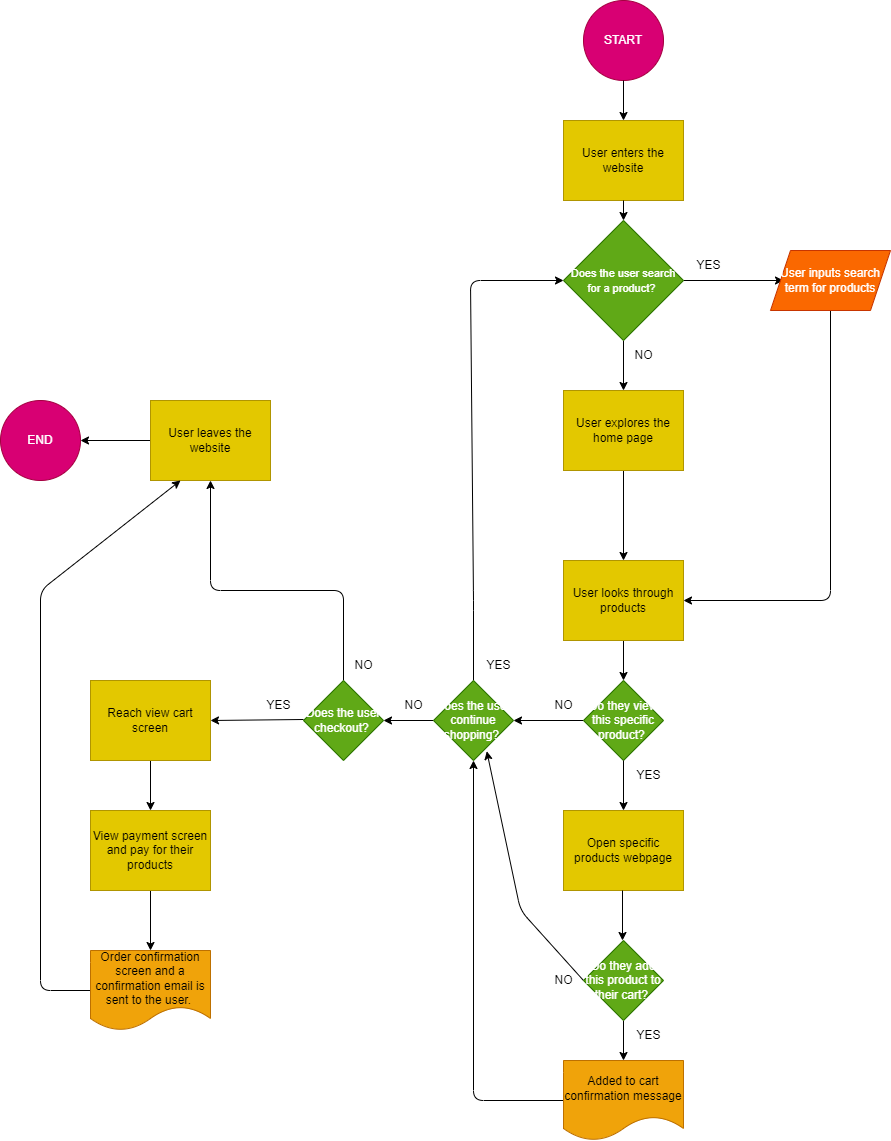

The diagram above was exported from draw.io. Its source (the exported page's mxGraphModel, read from the mxfile embedded in the PNG):
<mxGraphModel dx="934" dy="662" grid="1" gridSize="10" guides="1" tooltips="1" connect="1" arrows="1" fold="1" page="1" pageScale="1" pageWidth="2336" pageHeight="1654" math="0" shadow="0">
  <root>
    <mxCell id="0" />
    <mxCell id="1" parent="0" />
    <mxCell id="2" value="START" style="ellipse;whiteSpace=wrap;html=1;aspect=fixed;fillColor=#d80073;fontColor=#ffffff;strokeColor=#A50040;" vertex="1" parent="1">
      <mxGeometry x="1173" y="50" width="80" height="80" as="geometry" />
    </mxCell>
    <mxCell id="3" value="" style="endArrow=classic;html=1;exitX=0.5;exitY=1;exitDx=0;exitDy=0;" edge="1" parent="1" source="2">
      <mxGeometry width="50" height="50" relative="1" as="geometry">
        <mxPoint x="1193" y="310" as="sourcePoint" />
        <mxPoint x="1213" y="170" as="targetPoint" />
      </mxGeometry>
    </mxCell>
    <mxCell id="5" value="User enters the website" style="rounded=0;whiteSpace=wrap;html=1;fillColor=#e3c800;fontColor=#000000;strokeColor=#B09500;" vertex="1" parent="1">
      <mxGeometry x="1153" y="170" width="120" height="80" as="geometry" />
    </mxCell>
    <mxCell id="15" style="edgeStyle=none;html=1;entryX=0;entryY=0.5;entryDx=0;entryDy=0;fontSize=12;" edge="1" parent="1" source="7">
      <mxGeometry relative="1" as="geometry">
        <mxPoint x="1373" y="330" as="targetPoint" />
      </mxGeometry>
    </mxCell>
    <mxCell id="16" style="edgeStyle=none;html=1;fontSize=12;entryX=0.5;entryY=0;entryDx=0;entryDy=0;" edge="1" parent="1" source="7" target="JewNcO_jUTrexS0Yo6NX-66">
      <mxGeometry relative="1" as="geometry">
        <mxPoint x="1212.9999999999998" y="430" as="targetPoint" />
      </mxGeometry>
    </mxCell>
    <mxCell id="7" value="&lt;font style=&quot;font-size: 11px;&quot;&gt;Does the user search for a product?&amp;nbsp;&lt;/font&gt;" style="rhombus;whiteSpace=wrap;html=1;fillColor=#60a917;fontColor=#ffffff;strokeColor=#2D7600;" vertex="1" parent="1">
      <mxGeometry x="1153" y="270" width="120" height="120" as="geometry" />
    </mxCell>
    <mxCell id="10" value="" style="endArrow=classic;html=1;fontSize=11;exitX=0.5;exitY=1;exitDx=0;exitDy=0;entryX=0.5;entryY=0;entryDx=0;entryDy=0;" edge="1" parent="1" source="5" target="7">
      <mxGeometry width="50" height="50" relative="1" as="geometry">
        <mxPoint x="1193" y="380" as="sourcePoint" />
        <mxPoint x="1243" y="330" as="targetPoint" />
      </mxGeometry>
    </mxCell>
    <mxCell id="11" value="&lt;font style=&quot;font-size: 12px;&quot;&gt;NO&lt;/font&gt;" style="text;html=1;align=center;verticalAlign=middle;resizable=0;points=[];autosize=1;strokeColor=none;fillColor=none;fontSize=11;" vertex="1" parent="1">
      <mxGeometry x="1213" y="390" width="40" height="30" as="geometry" />
    </mxCell>
    <mxCell id="23" style="edgeStyle=none;html=1;fontSize=12;exitX=0.5;exitY=1;exitDx=0;exitDy=0;" edge="1" parent="1" source="JewNcO_jUTrexS0Yo6NX-66">
      <mxGeometry relative="1" as="geometry">
        <mxPoint x="1213" y="610" as="targetPoint" />
        <mxPoint x="1212.9999999999998" y="550" as="sourcePoint" />
      </mxGeometry>
    </mxCell>
    <mxCell id="25" style="edgeStyle=none;html=1;fontSize=12;entryX=1;entryY=0.5;entryDx=0;entryDy=0;exitX=0.5;exitY=1;exitDx=0;exitDy=0;" edge="1" parent="1" source="JewNcO_jUTrexS0Yo6NX-65" target="26">
      <mxGeometry relative="1" as="geometry">
        <mxPoint x="1433" y="670" as="targetPoint" />
        <mxPoint x="1433" y="370" as="sourcePoint" />
        <Array as="points">
          <mxPoint x="1420" y="650" />
        </Array>
      </mxGeometry>
    </mxCell>
    <mxCell id="17" value="&lt;font style=&quot;font-size: 12px;&quot;&gt;YES&lt;/font&gt;" style="text;html=1;align=center;verticalAlign=middle;resizable=0;points=[];autosize=1;fontSize=11;rounded=0;opacity=40;" vertex="1" parent="1">
      <mxGeometry x="1273" y="300" width="50" height="30" as="geometry" />
    </mxCell>
    <mxCell id="21" style="edgeStyle=none;html=1;fontSize=12;entryX=1;entryY=0.5;entryDx=0;entryDy=0;" edge="1" parent="1" source="20" target="22">
      <mxGeometry relative="1" as="geometry">
        <mxPoint x="923" y="490" as="targetPoint" />
      </mxGeometry>
    </mxCell>
    <mxCell id="20" value="User leaves the website" style="rounded=0;whiteSpace=wrap;html=1;fillColor=#e3c800;fontColor=#000000;strokeColor=#B09500;" vertex="1" parent="1">
      <mxGeometry x="740" y="450" width="120" height="80" as="geometry" />
    </mxCell>
    <mxCell id="22" value="END" style="ellipse;whiteSpace=wrap;html=1;aspect=fixed;fillColor=#d80073;fontColor=#ffffff;strokeColor=#A50040;" vertex="1" parent="1">
      <mxGeometry x="590" y="450" width="80" height="80" as="geometry" />
    </mxCell>
    <mxCell id="27" style="edgeStyle=none;html=1;fontSize=12;" edge="1" parent="1" source="26">
      <mxGeometry relative="1" as="geometry">
        <mxPoint x="1213" y="730" as="targetPoint" />
      </mxGeometry>
    </mxCell>
    <mxCell id="26" value="User looks through products" style="rounded=0;whiteSpace=wrap;html=1;fillColor=#e3c800;fontColor=#000000;strokeColor=#B09500;" vertex="1" parent="1">
      <mxGeometry x="1153" y="610" width="120" height="80" as="geometry" />
    </mxCell>
    <mxCell id="JewNcO_jUTrexS0Yo6NX-37" style="edgeStyle=none;html=1;fontSize=12;" edge="1" parent="1" source="28" target="JewNcO_jUTrexS0Yo6NX-36">
      <mxGeometry relative="1" as="geometry" />
    </mxCell>
    <mxCell id="28" value="Do they view this specific product?&amp;nbsp;" style="rhombus;whiteSpace=wrap;html=1;fontSize=12;fillColor=#60a917;fontColor=#ffffff;strokeColor=#2D7600;" vertex="1" parent="1">
      <mxGeometry x="1173" y="730" width="80" height="80" as="geometry" />
    </mxCell>
    <mxCell id="JewNcO_jUTrexS0Yo6NX-30" value="" style="endArrow=classic;html=1;fontSize=12;exitX=0.5;exitY=1;exitDx=0;exitDy=0;" edge="1" parent="1" source="28">
      <mxGeometry width="50" height="50" relative="1" as="geometry">
        <mxPoint x="1213" y="880" as="sourcePoint" />
        <mxPoint x="1213" y="860" as="targetPoint" />
      </mxGeometry>
    </mxCell>
    <mxCell id="JewNcO_jUTrexS0Yo6NX-32" value="&lt;font style=&quot;font-size: 12px;&quot;&gt;YES&lt;/font&gt;" style="text;html=1;align=center;verticalAlign=middle;resizable=0;points=[];autosize=1;strokeColor=none;fillColor=none;fontSize=11;" vertex="1" parent="1">
      <mxGeometry x="1213" y="810" width="50" height="30" as="geometry" />
    </mxCell>
    <mxCell id="JewNcO_jUTrexS0Yo6NX-34" value="&lt;font style=&quot;font-size: 12px;&quot;&gt;NO&lt;/font&gt;" style="text;html=1;align=center;verticalAlign=middle;resizable=0;points=[];autosize=1;strokeColor=none;fillColor=none;fontSize=11;" vertex="1" parent="1">
      <mxGeometry x="1133" y="740" width="40" height="30" as="geometry" />
    </mxCell>
    <mxCell id="JewNcO_jUTrexS0Yo6NX-35" value="Open specific products webpage" style="rounded=0;whiteSpace=wrap;html=1;fillColor=#e3c800;fontColor=#000000;strokeColor=#B09500;" vertex="1" parent="1">
      <mxGeometry x="1153" y="860" width="120" height="80" as="geometry" />
    </mxCell>
    <mxCell id="JewNcO_jUTrexS0Yo6NX-39" style="edgeStyle=none;html=1;entryX=0;entryY=0.5;entryDx=0;entryDy=0;fontSize=12;" edge="1" parent="1" source="JewNcO_jUTrexS0Yo6NX-36" target="7">
      <mxGeometry relative="1" as="geometry">
        <Array as="points">
          <mxPoint x="1063" y="650" />
          <mxPoint x="1060" y="330" />
        </Array>
      </mxGeometry>
    </mxCell>
    <mxCell id="JewNcO_jUTrexS0Yo6NX-43" style="edgeStyle=none;html=1;entryX=1;entryY=0.5;entryDx=0;entryDy=0;fontSize=12;" edge="1" parent="1" source="JewNcO_jUTrexS0Yo6NX-36" target="JewNcO_jUTrexS0Yo6NX-42">
      <mxGeometry relative="1" as="geometry" />
    </mxCell>
    <mxCell id="JewNcO_jUTrexS0Yo6NX-36" value="Does the user continue shopping?&amp;nbsp;" style="rhombus;whiteSpace=wrap;html=1;fontSize=12;fillColor=#60a917;fontColor=#ffffff;strokeColor=#2D7600;" vertex="1" parent="1">
      <mxGeometry x="1023" y="730" width="80" height="80" as="geometry" />
    </mxCell>
    <mxCell id="JewNcO_jUTrexS0Yo6NX-40" value="&lt;font style=&quot;font-size: 12px;&quot;&gt;YES&lt;/font&gt;" style="text;html=1;align=center;verticalAlign=middle;resizable=0;points=[];autosize=1;strokeColor=none;fillColor=none;fontSize=11;" vertex="1" parent="1">
      <mxGeometry x="1063" y="700" width="50" height="30" as="geometry" />
    </mxCell>
    <mxCell id="JewNcO_jUTrexS0Yo6NX-45" style="edgeStyle=none;html=1;entryX=0.5;entryY=1;entryDx=0;entryDy=0;fontSize=12;fontColor=#009900;exitX=0.5;exitY=0;exitDx=0;exitDy=0;" edge="1" parent="1" source="JewNcO_jUTrexS0Yo6NX-42" target="20">
      <mxGeometry relative="1" as="geometry">
        <Array as="points">
          <mxPoint x="933" y="640" />
          <mxPoint x="800" y="640" />
        </Array>
      </mxGeometry>
    </mxCell>
    <mxCell id="JewNcO_jUTrexS0Yo6NX-42" value="Does the user checkout?&amp;nbsp;" style="rhombus;whiteSpace=wrap;html=1;fontSize=12;fillColor=#60a917;fontColor=#ffffff;strokeColor=#2D7600;" vertex="1" parent="1">
      <mxGeometry x="893" y="730" width="80" height="80" as="geometry" />
    </mxCell>
    <mxCell id="JewNcO_jUTrexS0Yo6NX-44" value="&lt;font style=&quot;font-size: 12px;&quot;&gt;NO&lt;/font&gt;" style="text;html=1;align=center;verticalAlign=middle;resizable=0;points=[];autosize=1;strokeColor=none;fillColor=none;fontSize=11;" vertex="1" parent="1">
      <mxGeometry x="983" y="740" width="40" height="30" as="geometry" />
    </mxCell>
    <mxCell id="JewNcO_jUTrexS0Yo6NX-46" value="&lt;font style=&quot;font-size: 12px;&quot;&gt;NO&lt;/font&gt;" style="text;html=1;align=center;verticalAlign=middle;resizable=0;points=[];autosize=1;strokeColor=none;fillColor=none;fontSize=11;" vertex="1" parent="1">
      <mxGeometry x="933" y="700" width="40" height="30" as="geometry" />
    </mxCell>
    <mxCell id="JewNcO_jUTrexS0Yo6NX-47" style="edgeStyle=none;html=1;fontSize=12;" edge="1" parent="1">
      <mxGeometry relative="1" as="geometry">
        <mxPoint x="893" y="769" as="sourcePoint" />
        <mxPoint x="800" y="770" as="targetPoint" />
      </mxGeometry>
    </mxCell>
    <mxCell id="JewNcO_jUTrexS0Yo6NX-48" value="&lt;font style=&quot;font-size: 12px;&quot;&gt;YES&lt;/font&gt;" style="text;html=1;align=center;verticalAlign=middle;resizable=0;points=[];autosize=1;strokeColor=none;fillColor=none;fontSize=11;" vertex="1" parent="1">
      <mxGeometry x="843" y="740" width="50" height="30" as="geometry" />
    </mxCell>
    <mxCell id="JewNcO_jUTrexS0Yo6NX-49" value="" style="endArrow=classic;html=1;fontSize=12;exitX=0.5;exitY=1;exitDx=0;exitDy=0;" edge="1" parent="1">
      <mxGeometry width="50" height="50" relative="1" as="geometry">
        <mxPoint x="1212" y="940" as="sourcePoint" />
        <mxPoint x="1212" y="990" as="targetPoint" />
      </mxGeometry>
    </mxCell>
    <mxCell id="JewNcO_jUTrexS0Yo6NX-54" style="edgeStyle=none;html=1;entryX=0.5;entryY=0;entryDx=0;entryDy=0;fontSize=12;fontColor=#009900;" edge="1" parent="1" source="JewNcO_jUTrexS0Yo6NX-50" target="JewNcO_jUTrexS0Yo6NX-53">
      <mxGeometry relative="1" as="geometry" />
    </mxCell>
    <mxCell id="JewNcO_jUTrexS0Yo6NX-63" style="edgeStyle=none;html=1;entryX=0.666;entryY=0.885;entryDx=0;entryDy=0;fontSize=12;fontColor=#009900;exitX=0;exitY=0.5;exitDx=0;exitDy=0;entryPerimeter=0;" edge="1" parent="1" source="JewNcO_jUTrexS0Yo6NX-50" target="JewNcO_jUTrexS0Yo6NX-36">
      <mxGeometry relative="1" as="geometry">
        <Array as="points">
          <mxPoint x="1110" y="960" />
        </Array>
      </mxGeometry>
    </mxCell>
    <mxCell id="JewNcO_jUTrexS0Yo6NX-50" value="Do they add this product to their cart?&amp;nbsp;" style="rhombus;whiteSpace=wrap;html=1;fontSize=12;fillColor=#60a917;fontColor=#ffffff;strokeColor=#2D7600;" vertex="1" parent="1">
      <mxGeometry x="1173" y="990" width="80" height="80" as="geometry" />
    </mxCell>
    <mxCell id="JewNcO_jUTrexS0Yo6NX-52" value="&lt;font style=&quot;font-size: 12px;&quot;&gt;NO&lt;/font&gt;" style="text;html=1;align=center;verticalAlign=middle;resizable=0;points=[];autosize=1;strokeColor=none;fillColor=none;fontSize=11;" vertex="1" parent="1">
      <mxGeometry x="1133" y="1015" width="40" height="30" as="geometry" />
    </mxCell>
    <mxCell id="JewNcO_jUTrexS0Yo6NX-56" style="edgeStyle=none;html=1;entryX=0.5;entryY=1;entryDx=0;entryDy=0;fontSize=12;fontColor=#009900;" edge="1" parent="1" source="JewNcO_jUTrexS0Yo6NX-53" target="JewNcO_jUTrexS0Yo6NX-36">
      <mxGeometry relative="1" as="geometry">
        <Array as="points">
          <mxPoint x="1063" y="1150" />
        </Array>
      </mxGeometry>
    </mxCell>
    <mxCell id="JewNcO_jUTrexS0Yo6NX-53" value="Added to cart confirmation message" style="shape=document;whiteSpace=wrap;html=1;boundedLbl=1;rounded=0;fontSize=12;fontColor=#000000;fillColor=#f0a30a;strokeColor=#BD7000;" vertex="1" parent="1">
      <mxGeometry x="1153" y="1110" width="120" height="80" as="geometry" />
    </mxCell>
    <mxCell id="JewNcO_jUTrexS0Yo6NX-55" value="&lt;font style=&quot;font-size: 12px;&quot;&gt;YES&lt;/font&gt;" style="text;html=1;align=center;verticalAlign=middle;resizable=0;points=[];autosize=1;strokeColor=none;fillColor=none;fontSize=11;" vertex="1" parent="1">
      <mxGeometry x="1213" y="1070" width="50" height="30" as="geometry" />
    </mxCell>
    <mxCell id="JewNcO_jUTrexS0Yo6NX-59" style="edgeStyle=none;html=1;entryX=0.5;entryY=0;entryDx=0;entryDy=0;fontSize=12;fontColor=#009900;" edge="1" parent="1" source="JewNcO_jUTrexS0Yo6NX-57" target="JewNcO_jUTrexS0Yo6NX-58">
      <mxGeometry relative="1" as="geometry" />
    </mxCell>
    <mxCell id="JewNcO_jUTrexS0Yo6NX-57" value="Reach view cart screen" style="rounded=0;whiteSpace=wrap;html=1;fillColor=#e3c800;fontColor=#000000;strokeColor=#B09500;" vertex="1" parent="1">
      <mxGeometry x="680" y="730" width="120" height="80" as="geometry" />
    </mxCell>
    <mxCell id="JewNcO_jUTrexS0Yo6NX-61" style="edgeStyle=none;html=1;entryX=0.5;entryY=0;entryDx=0;entryDy=0;fontSize=12;fontColor=#009900;" edge="1" parent="1" source="JewNcO_jUTrexS0Yo6NX-58" target="JewNcO_jUTrexS0Yo6NX-60">
      <mxGeometry relative="1" as="geometry" />
    </mxCell>
    <mxCell id="JewNcO_jUTrexS0Yo6NX-58" value="View payment screen and pay for their products" style="rounded=0;whiteSpace=wrap;html=1;fillColor=#e3c800;fontColor=#000000;strokeColor=#B09500;" vertex="1" parent="1">
      <mxGeometry x="680" y="860" width="120" height="80" as="geometry" />
    </mxCell>
    <mxCell id="JewNcO_jUTrexS0Yo6NX-62" style="edgeStyle=none;html=1;entryX=0.25;entryY=1;entryDx=0;entryDy=0;fontSize=12;fontColor=#009900;" edge="1" parent="1" source="JewNcO_jUTrexS0Yo6NX-60" target="20">
      <mxGeometry relative="1" as="geometry">
        <Array as="points">
          <mxPoint x="630" y="1040" />
          <mxPoint x="630" y="640" />
        </Array>
      </mxGeometry>
    </mxCell>
    <mxCell id="JewNcO_jUTrexS0Yo6NX-60" value="Order confirmation screen and a confirmation email is sent to the user.&amp;nbsp;" style="shape=document;whiteSpace=wrap;html=1;boundedLbl=1;rounded=0;fontSize=12;fontColor=#000000;fillColor=#f0a30a;strokeColor=#BD7000;" vertex="1" parent="1">
      <mxGeometry x="680" y="1000" width="120" height="80" as="geometry" />
    </mxCell>
    <mxCell id="JewNcO_jUTrexS0Yo6NX-65" value="&lt;font color=&quot;#ffffff&quot;&gt;User inputs search term for products&lt;/font&gt;" style="shape=parallelogram;perimeter=parallelogramPerimeter;whiteSpace=wrap;html=1;fixedSize=1;rounded=0;fontSize=12;fontColor=#000000;fillColor=#fa6800;strokeColor=#C73500;" vertex="1" parent="1">
      <mxGeometry x="1360" y="300" width="120" height="60" as="geometry" />
    </mxCell>
    <mxCell id="JewNcO_jUTrexS0Yo6NX-66" value="User explores the home page" style="rounded=0;whiteSpace=wrap;html=1;fillColor=#e3c800;fontColor=#000000;strokeColor=#B09500;" vertex="1" parent="1">
      <mxGeometry x="1153" y="440" width="120" height="80" as="geometry" />
    </mxCell>
  </root>
</mxGraphModel>